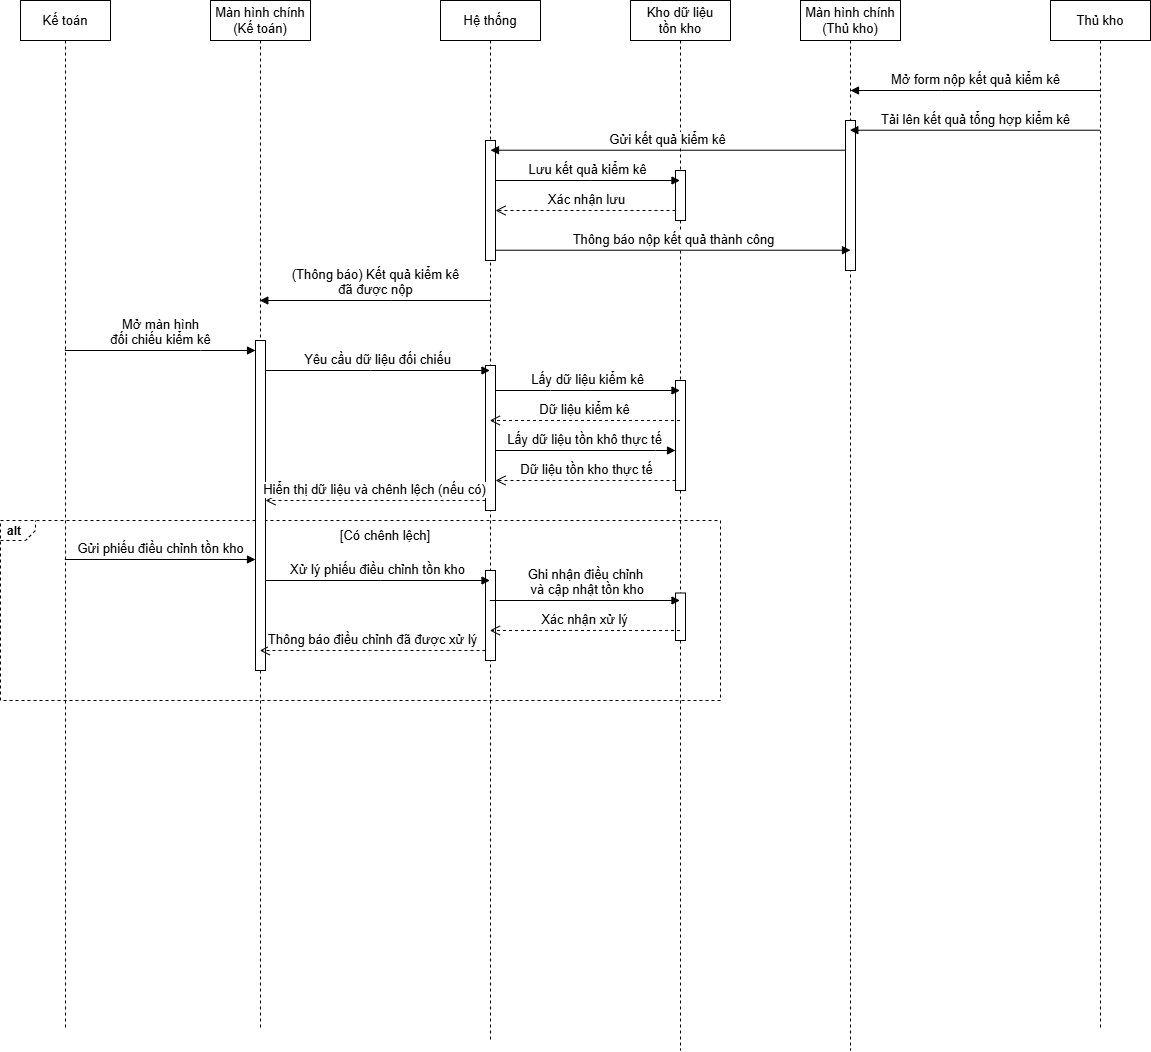

The diagram above was exported from draw.io. Its source (the exported page's mxGraphModel, read from the mxfile embedded in the PNG):
<mxGraphModel dx="1678" dy="2085" grid="1" gridSize="10" guides="1" tooltips="1" connect="1" arrows="1" fold="1" page="1" pageScale="1" pageWidth="850" pageHeight="1100" math="0" shadow="0">
  <root>
    <mxCell id="0" />
    <mxCell id="1" parent="0" />
    <mxCell id="YBi-W1ZMixZ2SFtMX7CV-14" value="alt" style="strokeColor=inherit;fillColor=inherit;gradientColor=inherit;html=1;shape=mxgraph.sysml.package;labelX=35;fontStyle=1;align=left;verticalAlign=top;spacingLeft=5;spacingTop=-3;dashed=1;" vertex="1" parent="1">
      <mxGeometry x="230" y="510" width="720" height="180" as="geometry" />
    </mxCell>
    <mxCell id="aM9ryv3xv72pqoxQDRHE-1" value="Màn hình chính&lt;div&gt;(Kế toán)&lt;/div&gt;" style="shape=umlLifeline;perimeter=lifelinePerimeter;whiteSpace=wrap;html=1;container=0;dropTarget=0;collapsible=0;recursiveResize=0;outlineConnect=0;portConstraint=eastwest;newEdgeStyle={&quot;edgeStyle&quot;:&quot;elbowEdgeStyle&quot;,&quot;elbow&quot;:&quot;vertical&quot;,&quot;curved&quot;:0,&quot;rounded&quot;:0};fontSize=13;" parent="1" vertex="1">
      <mxGeometry x="440" y="-10" width="100" height="1030" as="geometry" />
    </mxCell>
    <mxCell id="aM9ryv3xv72pqoxQDRHE-2" value="&lt;span style=&quot;color: rgba(0, 0, 0, 0); font-family: monospace; font-size: 0px; text-align: start;&quot;&gt;%3CmxGraphModel%3E%3Croot%3E%3CmxCell%20id%3D%220%22%2F%3E%3CmxCell%20id%3D%221%22%20parent%3D%220%22%2F%3E%3CmxCell%20id%3D%222%22%20value%3D%22Hi%E1%BB%83n%20th%E1%BB%8B%20d%E1%BB%AF%20li%E1%BB%87u%22%20style%3D%22html%3D1%3BverticalAlign%3Dbottom%3BendArrow%3Dopen%3Bdashed%3D1%3BendSize%3D8%3BedgeStyle%3DelbowEdgeStyle%3Belbow%3Dvertical%3Bcurved%3D0%3Brounded%3D0%3B%22%20edge%3D%221%22%20parent%3D%221%22%3E%3CmxGeometry%20relative%3D%221%22%20as%3D%22geometry%22%3E%3CmxPoint%20x%3D%22225%22%20y%3D%22230%22%20as%3D%22targetPoint%22%2F%3E%3CArray%20as%3D%22points%22%3E%3CmxPoint%20x%3D%22310%22%20y%3D%22230%22%2F%3E%3C%2FArray%3E%3CmxPoint%20x%3D%22395%22%20y%3D%22230%22%20as%3D%22sourcePoint%22%2F%3E%3CmxPoint%20as%3D%22offset%22%2F%3E%3C%2FmxGeometry%3E%3C%2FmxCell%3E%3C%2Froot%3E%3C%2FmxGraphModel%3E&lt;/span&gt;" style="html=1;points=[];perimeter=orthogonalPerimeter;outlineConnect=0;targetShapes=umlLifeline;portConstraint=eastwest;newEdgeStyle={&quot;edgeStyle&quot;:&quot;elbowEdgeStyle&quot;,&quot;elbow&quot;:&quot;vertical&quot;,&quot;curved&quot;:0,&quot;rounded&quot;:0};" parent="aM9ryv3xv72pqoxQDRHE-1" vertex="1">
      <mxGeometry x="45" y="340" width="10" height="330" as="geometry" />
    </mxCell>
    <mxCell id="aM9ryv3xv72pqoxQDRHE-5" value="Hệ thống" style="shape=umlLifeline;perimeter=lifelinePerimeter;whiteSpace=wrap;html=1;container=0;dropTarget=0;collapsible=0;recursiveResize=0;outlineConnect=0;portConstraint=eastwest;newEdgeStyle={&quot;edgeStyle&quot;:&quot;elbowEdgeStyle&quot;,&quot;elbow&quot;:&quot;vertical&quot;,&quot;curved&quot;:0,&quot;rounded&quot;:0};size=40;fontSize=13;" parent="1" vertex="1">
      <mxGeometry x="670" y="-10" width="100" height="1040" as="geometry" />
    </mxCell>
    <mxCell id="YBi-W1ZMixZ2SFtMX7CV-5" value="" style="html=1;points=[];perimeter=orthogonalPerimeter;outlineConnect=0;targetShapes=umlLifeline;portConstraint=eastwest;newEdgeStyle={&quot;edgeStyle&quot;:&quot;elbowEdgeStyle&quot;,&quot;elbow&quot;:&quot;vertical&quot;,&quot;curved&quot;:0,&quot;rounded&quot;:0};" vertex="1" parent="aM9ryv3xv72pqoxQDRHE-5">
      <mxGeometry x="45" y="140" width="10" height="120" as="geometry" />
    </mxCell>
    <mxCell id="vLZRbPYZ9h6eBHGy9F6u-20" value="Kế toán" style="shape=umlLifeline;perimeter=lifelinePerimeter;whiteSpace=wrap;html=1;container=0;dropTarget=0;collapsible=0;recursiveResize=0;outlineConnect=0;portConstraint=eastwest;newEdgeStyle={&quot;edgeStyle&quot;:&quot;elbowEdgeStyle&quot;,&quot;elbow&quot;:&quot;vertical&quot;,&quot;curved&quot;:0,&quot;rounded&quot;:0};fontSize=13;" parent="1" vertex="1">
      <mxGeometry x="250" y="-10" width="90" height="1030" as="geometry" />
    </mxCell>
    <mxCell id="vLZRbPYZ9h6eBHGy9F6u-24" value="Kho dữ liệu&lt;div&gt;tồn kho&lt;/div&gt;" style="shape=umlLifeline;perimeter=lifelinePerimeter;whiteSpace=wrap;html=1;container=0;dropTarget=0;collapsible=0;recursiveResize=0;outlineConnect=0;portConstraint=eastwest;newEdgeStyle={&quot;edgeStyle&quot;:&quot;elbowEdgeStyle&quot;,&quot;elbow&quot;:&quot;vertical&quot;,&quot;curved&quot;:0,&quot;rounded&quot;:0};size=40;fontSize=13;" parent="1" vertex="1">
      <mxGeometry x="860" y="-10" width="100" height="1050" as="geometry" />
    </mxCell>
    <mxCell id="YBi-W1ZMixZ2SFtMX7CV-7" value="" style="html=1;points=[];perimeter=orthogonalPerimeter;outlineConnect=0;targetShapes=umlLifeline;portConstraint=eastwest;newEdgeStyle={&quot;edgeStyle&quot;:&quot;elbowEdgeStyle&quot;,&quot;elbow&quot;:&quot;vertical&quot;,&quot;curved&quot;:0,&quot;rounded&quot;:0};" vertex="1" parent="vLZRbPYZ9h6eBHGy9F6u-24">
      <mxGeometry x="45" y="170" width="10" height="50" as="geometry" />
    </mxCell>
    <mxCell id="aM9ryv3xv72pqoxQDRHE-6" value="" style="html=1;points=[];perimeter=orthogonalPerimeter;outlineConnect=0;targetShapes=umlLifeline;portConstraint=eastwest;newEdgeStyle={&quot;edgeStyle&quot;:&quot;elbowEdgeStyle&quot;,&quot;elbow&quot;:&quot;vertical&quot;,&quot;curved&quot;:0,&quot;rounded&quot;:0};" parent="vLZRbPYZ9h6eBHGy9F6u-24" vertex="1">
      <mxGeometry x="-145" y="365" width="10" height="145" as="geometry" />
    </mxCell>
    <mxCell id="vLZRbPYZ9h6eBHGy9F6u-30" value="" style="html=1;points=[];perimeter=orthogonalPerimeter;outlineConnect=0;targetShapes=umlLifeline;portConstraint=eastwest;newEdgeStyle={&quot;edgeStyle&quot;:&quot;elbowEdgeStyle&quot;,&quot;elbow&quot;:&quot;vertical&quot;,&quot;curved&quot;:0,&quot;rounded&quot;:0};" parent="vLZRbPYZ9h6eBHGy9F6u-24" vertex="1">
      <mxGeometry x="-145" y="570" width="10" height="90" as="geometry" />
    </mxCell>
    <mxCell id="aM9ryv3xv72pqoxQDRHE-9" value="Yêu cầu dữ liệu đối chiếu" style="html=1;verticalAlign=bottom;endArrow=block;edgeStyle=elbowEdgeStyle;elbow=vertical;curved=0;rounded=0;fontSize=13;" parent="vLZRbPYZ9h6eBHGy9F6u-24" source="aM9ryv3xv72pqoxQDRHE-2" edge="1">
      <mxGeometry relative="1" as="geometry">
        <mxPoint x="-360.5" y="370" as="sourcePoint" />
        <Array as="points">
          <mxPoint x="-260" y="370" />
        </Array>
        <mxPoint x="-140.5" y="370" as="targetPoint" />
      </mxGeometry>
    </mxCell>
    <mxCell id="vLZRbPYZ9h6eBHGy9F6u-25" value="" style="html=1;points=[];perimeter=orthogonalPerimeter;outlineConnect=0;targetShapes=umlLifeline;portConstraint=eastwest;newEdgeStyle={&quot;edgeStyle&quot;:&quot;elbowEdgeStyle&quot;,&quot;elbow&quot;:&quot;vertical&quot;,&quot;curved&quot;:0,&quot;rounded&quot;:0};" parent="vLZRbPYZ9h6eBHGy9F6u-24" vertex="1">
      <mxGeometry x="45" y="380" width="10" height="110" as="geometry" />
    </mxCell>
    <mxCell id="vLZRbPYZ9h6eBHGy9F6u-31" value="" style="html=1;points=[];perimeter=orthogonalPerimeter;outlineConnect=0;targetShapes=umlLifeline;portConstraint=eastwest;newEdgeStyle={&quot;edgeStyle&quot;:&quot;elbowEdgeStyle&quot;,&quot;elbow&quot;:&quot;vertical&quot;,&quot;curved&quot;:0,&quot;rounded&quot;:0};" parent="vLZRbPYZ9h6eBHGy9F6u-24" vertex="1">
      <mxGeometry x="45" y="592.5" width="10" height="47.5" as="geometry" />
    </mxCell>
    <mxCell id="vLZRbPYZ9h6eBHGy9F6u-26" value="Lấy dữ liệu kiểm kê" style="html=1;verticalAlign=bottom;endArrow=block;edgeStyle=elbowEdgeStyle;elbow=vertical;curved=0;rounded=0;fontSize=13;" parent="vLZRbPYZ9h6eBHGy9F6u-24" source="aM9ryv3xv72pqoxQDRHE-6" edge="1">
      <mxGeometry relative="1" as="geometry">
        <mxPoint x="-180.5" y="390" as="sourcePoint" />
        <Array as="points">
          <mxPoint x="-80" y="390" />
        </Array>
        <mxPoint x="49.5" y="390" as="targetPoint" />
      </mxGeometry>
    </mxCell>
    <mxCell id="vLZRbPYZ9h6eBHGy9F6u-27" value="Dữ liệu kiểm kê" style="html=1;verticalAlign=bottom;endArrow=open;dashed=1;endSize=8;edgeStyle=elbowEdgeStyle;elbow=vertical;curved=0;rounded=0;fontSize=13;" parent="vLZRbPYZ9h6eBHGy9F6u-24" edge="1">
      <mxGeometry relative="1" as="geometry">
        <mxPoint x="-140.67647058823513" y="420" as="targetPoint" />
        <Array as="points">
          <mxPoint x="-70" y="420" />
        </Array>
        <mxPoint x="49.5" y="420" as="sourcePoint" />
        <mxPoint as="offset" />
      </mxGeometry>
    </mxCell>
    <mxCell id="vLZRbPYZ9h6eBHGy9F6u-29" value="Xử lý phiếu điều chỉnh tồn kho" style="html=1;verticalAlign=bottom;endArrow=block;edgeStyle=elbowEdgeStyle;elbow=vertical;curved=0;rounded=0;fontSize=13;" parent="vLZRbPYZ9h6eBHGy9F6u-24" source="aM9ryv3xv72pqoxQDRHE-2" edge="1">
      <mxGeometry relative="1" as="geometry">
        <mxPoint x="-340.67647058823536" y="580" as="sourcePoint" />
        <Array as="points">
          <mxPoint x="-250" y="580" />
        </Array>
        <mxPoint x="-140.5" y="580" as="targetPoint" />
        <mxPoint as="offset" />
      </mxGeometry>
    </mxCell>
    <mxCell id="vLZRbPYZ9h6eBHGy9F6u-32" value="Ghi nhận điều chỉnh&lt;div&gt;&amp;nbsp;và cập nhật tồn kho&lt;/div&gt;" style="html=1;verticalAlign=bottom;endArrow=block;edgeStyle=elbowEdgeStyle;elbow=vertical;curved=0;rounded=0;fontSize=13;" parent="vLZRbPYZ9h6eBHGy9F6u-24" edge="1">
      <mxGeometry relative="1" as="geometry">
        <mxPoint x="-140.67647058823513" y="600" as="sourcePoint" />
        <Array as="points">
          <mxPoint x="-89.5" y="600" />
        </Array>
        <mxPoint x="49.5" y="600" as="targetPoint" />
      </mxGeometry>
    </mxCell>
    <mxCell id="vLZRbPYZ9h6eBHGy9F6u-33" value="Xác nhận xử lý" style="html=1;verticalAlign=bottom;endArrow=open;dashed=1;endSize=8;edgeStyle=elbowEdgeStyle;elbow=vertical;curved=0;rounded=0;fontSize=13;" parent="vLZRbPYZ9h6eBHGy9F6u-24" edge="1">
      <mxGeometry relative="1" as="geometry">
        <mxPoint x="-140.67647058823513" y="630" as="targetPoint" />
        <Array as="points">
          <mxPoint x="-70" y="630" />
        </Array>
        <mxPoint x="49.5" y="630" as="sourcePoint" />
        <mxPoint as="offset" />
      </mxGeometry>
    </mxCell>
    <mxCell id="vLZRbPYZ9h6eBHGy9F6u-35" value="Thông báo&amp;nbsp;&lt;span style=&quot;background-color: light-dark(#ffffff, var(--ge-dark-color, #121212)); color: light-dark(rgb(0, 0, 0), rgb(255, 255, 255));&quot;&gt;điều chỉnh&amp;nbsp;&lt;/span&gt;&lt;span style=&quot;background-color: light-dark(#ffffff, var(--ge-dark-color, #121212)); color: light-dark(rgb(0, 0, 0), rgb(255, 255, 255));&quot;&gt;đã được xử lý&lt;/span&gt;" style="html=1;verticalAlign=bottom;endArrow=open;dashed=1;endSize=8;edgeStyle=elbowEdgeStyle;elbow=vertical;curved=0;rounded=0;fontSize=13;" parent="vLZRbPYZ9h6eBHGy9F6u-24" edge="1" target="aM9ryv3xv72pqoxQDRHE-1">
      <mxGeometry x="0.0028" relative="1" as="geometry">
        <mxPoint x="-340.67647058823536" y="649.9999999999998" as="targetPoint" />
        <Array as="points">
          <mxPoint x="-260" y="650" />
        </Array>
        <mxPoint x="-145" y="649.9999999999998" as="sourcePoint" />
        <mxPoint as="offset" />
      </mxGeometry>
    </mxCell>
    <mxCell id="YBi-W1ZMixZ2SFtMX7CV-12" value="Lấy dữ liệu tồn khô thực tế" style="html=1;verticalAlign=bottom;endArrow=block;edgeStyle=elbowEdgeStyle;elbow=vertical;curved=0;rounded=0;fontSize=13;" edge="1" parent="vLZRbPYZ9h6eBHGy9F6u-24" target="vLZRbPYZ9h6eBHGy9F6u-25">
      <mxGeometry relative="1" as="geometry">
        <mxPoint x="-135" y="450" as="sourcePoint" />
        <Array as="points">
          <mxPoint x="25" y="450" />
        </Array>
        <mxPoint x="45" y="450" as="targetPoint" />
      </mxGeometry>
    </mxCell>
    <mxCell id="YBi-W1ZMixZ2SFtMX7CV-13" value="Dữ liệu tồn kho thực tế" style="html=1;verticalAlign=bottom;endArrow=open;dashed=1;endSize=8;edgeStyle=elbowEdgeStyle;elbow=vertical;curved=0;rounded=0;fontSize=13;" edge="1" parent="vLZRbPYZ9h6eBHGy9F6u-24">
      <mxGeometry relative="1" as="geometry">
        <mxPoint x="-135" y="480" as="targetPoint" />
        <Array as="points">
          <mxPoint x="-40" y="480" />
        </Array>
        <mxPoint x="45" y="480" as="sourcePoint" />
        <mxPoint as="offset" />
      </mxGeometry>
    </mxCell>
    <mxCell id="vLZRbPYZ9h6eBHGy9F6u-46" value="Màn hình chính&lt;div&gt;(Thủ kho)&lt;/div&gt;" style="shape=umlLifeline;perimeter=lifelinePerimeter;whiteSpace=wrap;html=1;container=0;dropTarget=0;collapsible=0;recursiveResize=0;outlineConnect=0;portConstraint=eastwest;newEdgeStyle={&quot;edgeStyle&quot;:&quot;elbowEdgeStyle&quot;,&quot;elbow&quot;:&quot;vertical&quot;,&quot;curved&quot;:0,&quot;rounded&quot;:0};fontSize=13;" parent="1" vertex="1">
      <mxGeometry x="1030" y="-10" width="100" height="1050" as="geometry" />
    </mxCell>
    <mxCell id="YBi-W1ZMixZ2SFtMX7CV-4" value="" style="html=1;points=[];perimeter=orthogonalPerimeter;outlineConnect=0;targetShapes=umlLifeline;portConstraint=eastwest;newEdgeStyle={&quot;edgeStyle&quot;:&quot;elbowEdgeStyle&quot;,&quot;elbow&quot;:&quot;vertical&quot;,&quot;curved&quot;:0,&quot;rounded&quot;:0};" vertex="1" parent="vLZRbPYZ9h6eBHGy9F6u-46">
      <mxGeometry x="45" y="120" width="10" height="150" as="geometry" />
    </mxCell>
    <mxCell id="vLZRbPYZ9h6eBHGy9F6u-48" value="Thủ kho" style="shape=umlLifeline;perimeter=lifelinePerimeter;whiteSpace=wrap;html=1;container=0;dropTarget=0;collapsible=0;recursiveResize=0;outlineConnect=0;portConstraint=eastwest;newEdgeStyle={&quot;edgeStyle&quot;:&quot;elbowEdgeStyle&quot;,&quot;elbow&quot;:&quot;vertical&quot;,&quot;curved&quot;:0,&quot;rounded&quot;:0};fontSize=13;" parent="1" vertex="1">
      <mxGeometry x="1280" y="-10" width="100" height="1030" as="geometry" />
    </mxCell>
    <mxCell id="YBi-W1ZMixZ2SFtMX7CV-2" value="Mở form nộp kết quả kiểm kê" style="html=1;verticalAlign=bottom;endArrow=block;edgeStyle=elbowEdgeStyle;elbow=vertical;curved=0;rounded=0;fontSize=13;" edge="1" parent="1" source="vLZRbPYZ9h6eBHGy9F6u-48">
      <mxGeometry relative="1" as="geometry">
        <mxPoint x="1270.1799999999994" y="80" as="sourcePoint" />
        <Array as="points">
          <mxPoint x="1170.6799999999998" y="80" />
        </Array>
        <mxPoint x="1080.0035294117647" y="80" as="targetPoint" />
      </mxGeometry>
    </mxCell>
    <mxCell id="YBi-W1ZMixZ2SFtMX7CV-3" value="Tải lên kết quả&amp;nbsp;&lt;span style=&quot;background-color: light-dark(#ffffff, var(--ge-dark-color, #121212)); color: light-dark(rgb(0, 0, 0), rgb(255, 255, 255));&quot;&gt;tổng hợp kiểm kê&lt;/span&gt;" style="html=1;verticalAlign=bottom;endArrow=block;edgeStyle=elbowEdgeStyle;elbow=vertical;curved=0;rounded=0;fontSize=13;" edge="1" parent="1" source="vLZRbPYZ9h6eBHGy9F6u-48">
      <mxGeometry relative="1" as="geometry">
        <mxPoint x="1289.4999999999995" y="119.99823529411782" as="sourcePoint" />
        <Array as="points" />
        <mxPoint x="1079.3235294117649" y="119.99823529411782" as="targetPoint" />
      </mxGeometry>
    </mxCell>
    <mxCell id="YBi-W1ZMixZ2SFtMX7CV-6" value="Gửi kết quả kiểm kê" style="html=1;verticalAlign=bottom;endArrow=block;edgeStyle=elbowEdgeStyle;elbow=vertical;curved=0;rounded=0;fontSize=13;" edge="1" parent="1" source="YBi-W1ZMixZ2SFtMX7CV-4">
      <mxGeometry relative="1" as="geometry">
        <mxPoint x="1069.9999999999995" y="139.9988235294117" as="sourcePoint" />
        <Array as="points" />
        <mxPoint x="720" y="139.9988235294117" as="targetPoint" />
      </mxGeometry>
    </mxCell>
    <mxCell id="YBi-W1ZMixZ2SFtMX7CV-8" value="Lưu kết quả kiểm kê" style="html=1;verticalAlign=bottom;endArrow=block;edgeStyle=elbowEdgeStyle;elbow=vertical;curved=0;rounded=0;fontSize=13;" edge="1" parent="1">
      <mxGeometry relative="1" as="geometry">
        <mxPoint x="725" y="170" as="sourcePoint" />
        <Array as="points">
          <mxPoint x="820" y="170" />
        </Array>
        <mxPoint x="909.5" y="170" as="targetPoint" />
      </mxGeometry>
    </mxCell>
    <mxCell id="YBi-W1ZMixZ2SFtMX7CV-9" value="Xác nhận lưu" style="html=1;verticalAlign=bottom;endArrow=open;dashed=1;endSize=8;edgeStyle=elbowEdgeStyle;elbow=vertical;curved=0;rounded=0;fontSize=13;" edge="1" parent="1" source="YBi-W1ZMixZ2SFtMX7CV-7" target="YBi-W1ZMixZ2SFtMX7CV-5">
      <mxGeometry relative="1" as="geometry">
        <mxPoint x="725" y="200" as="targetPoint" />
        <Array as="points">
          <mxPoint x="860" y="200" />
        </Array>
        <mxPoint x="905" y="200" as="sourcePoint" />
        <mxPoint as="offset" />
      </mxGeometry>
    </mxCell>
    <mxCell id="YBi-W1ZMixZ2SFtMX7CV-10" value="Thông báo nộp kết quả thành công" style="html=1;verticalAlign=bottom;endArrow=block;edgeStyle=elbowEdgeStyle;elbow=vertical;curved=0;rounded=0;fontSize=13;" edge="1" parent="1" source="YBi-W1ZMixZ2SFtMX7CV-5">
      <mxGeometry relative="1" as="geometry">
        <mxPoint x="730" y="239.99823529411753" as="sourcePoint" />
        <Array as="points" />
        <mxPoint x="1079.9999999999995" y="239.99823529411753" as="targetPoint" />
        <mxPoint as="offset" />
      </mxGeometry>
    </mxCell>
    <mxCell id="YBi-W1ZMixZ2SFtMX7CV-11" value="(Thông báo) Kết quả kiểm kê&lt;div&gt;đã được nộp&lt;/div&gt;" style="html=1;verticalAlign=bottom;endArrow=block;edgeStyle=elbowEdgeStyle;elbow=vertical;curved=0;rounded=0;fontSize=13;" edge="1" parent="1" target="aM9ryv3xv72pqoxQDRHE-1">
      <mxGeometry relative="1" as="geometry">
        <mxPoint x="720.1800000000001" y="290" as="sourcePoint" />
        <Array as="points">
          <mxPoint x="620.6800000000001" y="290" />
        </Array>
        <mxPoint x="520.0035294117647" y="290" as="targetPoint" />
      </mxGeometry>
    </mxCell>
    <mxCell id="aM9ryv3xv72pqoxQDRHE-8" value="Hiển thị dữ liệu&amp;nbsp;&lt;span style=&quot;background-color: light-dark(#ffffff, var(--ge-dark-color, #121212)); color: light-dark(rgb(0, 0, 0), rgb(255, 255, 255));&quot;&gt;và chênh lệch (nếu có)&lt;/span&gt;" style="html=1;verticalAlign=bottom;endArrow=open;dashed=1;endSize=8;edgeStyle=elbowEdgeStyle;elbow=vertical;curved=0;rounded=0;fontSize=13;" parent="1" edge="1" target="aM9ryv3xv72pqoxQDRHE-2" source="aM9ryv3xv72pqoxQDRHE-6">
      <mxGeometry relative="1" as="geometry">
        <mxPoint x="470.00352941176465" y="490" as="targetPoint" />
        <Array as="points">
          <mxPoint x="540.6800000000001" y="490" />
        </Array>
        <mxPoint x="670.1800000000001" y="490" as="sourcePoint" />
        <mxPoint as="offset" />
      </mxGeometry>
    </mxCell>
    <mxCell id="vLZRbPYZ9h6eBHGy9F6u-28" value="Gửi phiếu điều chỉnh tồn kho" style="html=1;verticalAlign=bottom;endArrow=block;edgeStyle=elbowEdgeStyle;elbow=vertical;curved=0;rounded=0;fontSize=13;" parent="1" edge="1" target="aM9ryv3xv72pqoxQDRHE-2" source="vLZRbPYZ9h6eBHGy9F6u-20">
      <mxGeometry relative="1" as="geometry">
        <mxPoint x="300.00352941176465" y="549" as="sourcePoint" />
        <Array as="points">
          <mxPoint x="426.36" y="549" />
        </Array>
        <mxPoint x="490.68" y="549" as="targetPoint" />
        <mxPoint as="offset" />
      </mxGeometry>
    </mxCell>
    <mxCell id="vLZRbPYZ9h6eBHGy9F6u-23" value="Mở màn hình&lt;div&gt;đối chiếu kiểm kê&lt;/div&gt;" style="html=1;verticalAlign=bottom;endArrow=block;edgeStyle=elbowEdgeStyle;elbow=vertical;curved=0;rounded=0;fontSize=13;" parent="1" source="vLZRbPYZ9h6eBHGy9F6u-20" target="aM9ryv3xv72pqoxQDRHE-2" edge="1">
      <mxGeometry relative="1" as="geometry">
        <mxPoint x="314.32352941176464" y="340" as="sourcePoint" />
        <Array as="points">
          <mxPoint x="430" y="340" />
        </Array>
        <mxPoint x="400" y="380" as="targetPoint" />
      </mxGeometry>
    </mxCell>
    <mxCell id="YBi-W1ZMixZ2SFtMX7CV-15" value="[Có chênh lệch]" style="text;strokeColor=none;align=center;fillColor=none;html=1;verticalAlign=middle;whiteSpace=wrap;rounded=0;fontSize=13;" vertex="1" parent="1">
      <mxGeometry x="560" y="510" width="110" height="30" as="geometry" />
    </mxCell>
  </root>
</mxGraphModel>